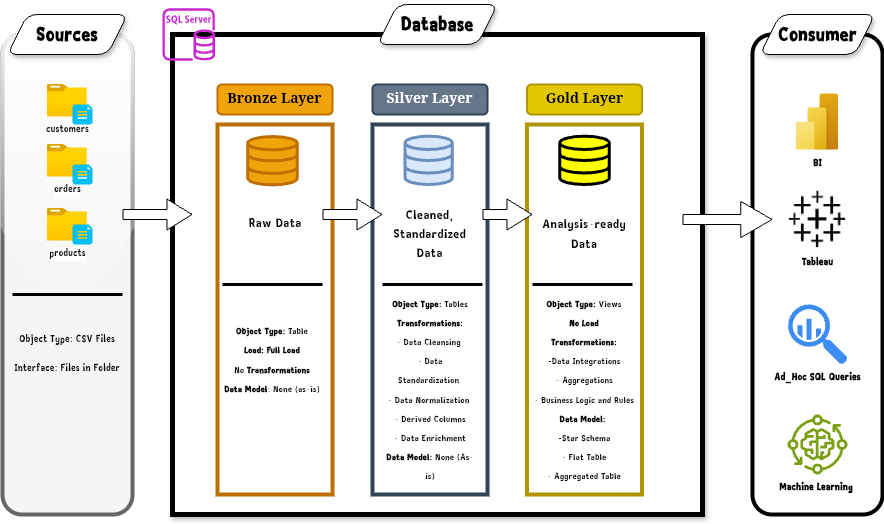

The diagram above was exported from draw.io. Its source (the exported page's mxGraphModel, read from the mxfile embedded in the PNG):
<mxGraphModel dx="349" dy="709" grid="1" gridSize="10" guides="1" tooltips="1" connect="1" arrows="1" fold="1" page="1" pageScale="1" pageWidth="850" pageHeight="1100" math="0" shadow="0">
  <root>
    <mxCell id="0" />
    <mxCell id="1" parent="0" />
    <mxCell id="yNp7zuCMrevy8VL0N6Sy-2" value="" style="whiteSpace=wrap;html=1;movable=0;resizable=0;rotatable=0;deletable=0;editable=0;locked=1;connectable=0;strokeWidth=5;fillColor=default;strokeColor=light-dark(#000000,#8A8A8A);shadow=1;rounded=0;" parent="1" vertex="1">
      <mxGeometry x="200" y="360" width="530" height="480" as="geometry" />
    </mxCell>
    <mxCell id="yNp7zuCMrevy8VL0N6Sy-32" value="" style="whiteSpace=wrap;html=1;movable=0;resizable=0;rotatable=0;deletable=0;editable=0;locked=1;connectable=0;fillColor=none;strokeWidth=4;strokeColor=light-dark(#B09500,#FFFF66);fontColor=#000000;" parent="1" vertex="1">
      <mxGeometry x="554.5" y="450" width="115" height="370" as="geometry" />
    </mxCell>
    <mxCell id="yNp7zuCMrevy8VL0N6Sy-1" value="" style="whiteSpace=wrap;html=1;movable=0;resizable=0;rotatable=0;deletable=0;editable=0;locked=1;connectable=0;glass=1;rounded=1;fillColor=#f5f5f5;fontColor=#333333;strokeColor=light-dark(#666666,#532121);strokeWidth=4;" parent="1" vertex="1">
      <mxGeometry x="30" y="360" width="130" height="480" as="geometry" />
    </mxCell>
    <mxCell id="yNp7zuCMrevy8VL0N6Sy-3" value="" style="whiteSpace=wrap;html=1;movable=0;resizable=0;rotatable=0;deletable=0;editable=0;locked=1;connectable=0;fillColor=none;strokeWidth=4;rounded=0;shadow=0;glass=0;strokeColor=#BD7000;fontColor=#000000;" parent="1" vertex="1">
      <mxGeometry x="245" y="450" width="115" height="370" as="geometry" />
    </mxCell>
    <mxCell id="yNp7zuCMrevy8VL0N6Sy-4" value="" style="whiteSpace=wrap;html=1;movable=0;resizable=0;rotatable=0;deletable=0;editable=0;locked=1;connectable=0;strokeWidth=4;perimeterSpacing=0;rounded=1;gradientColor=none;fillColor=light-dark(#FFFFFF,#FBFBFB);strokeColor=light-dark(#000000,#0B7E2D);" parent="1" vertex="1">
      <mxGeometry x="780" y="360" width="130" height="480" as="geometry" />
    </mxCell>
    <mxCell id="yNp7zuCMrevy8VL0N6Sy-5" value="Sources" style="shape=parallelogram;perimeter=parallelogramPerimeter;whiteSpace=wrap;html=1;fixedSize=1;movable=0;resizable=0;rotatable=0;deletable=0;editable=0;locked=1;connectable=0;fillColor=default;strokeColor=default;shadow=1;rounded=1;align=center;verticalAlign=middle;fontFamily=Garamond;fontSize=23;fontColor=default;fontStyle=1;gradientColor=none;" parent="1" vertex="1">
      <mxGeometry x="35" y="340" width="120" height="40" as="geometry" />
    </mxCell>
    <mxCell id="yNp7zuCMrevy8VL0N6Sy-6" value="Database" style="shape=parallelogram;perimeter=parallelogramPerimeter;whiteSpace=wrap;html=1;fixedSize=1;movable=0;resizable=0;rotatable=0;deletable=0;editable=0;locked=1;connectable=0;rounded=1;shadow=1;align=center;verticalAlign=middle;fontFamily=Garamond;fontSize=23;fontColor=default;fillColor=default;gradientColor=none;fontStyle=1" parent="1" vertex="1">
      <mxGeometry x="405" y="330" width="120" height="40" as="geometry" />
    </mxCell>
    <mxCell id="yNp7zuCMrevy8VL0N6Sy-7" value="Consumer" style="shape=parallelogram;perimeter=parallelogramPerimeter;whiteSpace=wrap;html=1;fixedSize=1;movable=0;resizable=0;rotatable=0;deletable=0;editable=0;locked=1;connectable=0;rounded=1;shadow=1;align=center;verticalAlign=middle;fontFamily=Garamond;fontSize=23;fontColor=default;fillColor=default;gradientColor=none;strokeColor=default;fontStyle=1;" parent="1" vertex="1">
      <mxGeometry x="787.5" y="340" width="115" height="40" as="geometry" />
    </mxCell>
    <mxCell id="yNp7zuCMrevy8VL0N6Sy-8" value="Bronze Layer" style="whiteSpace=wrap;html=1;movable=0;resizable=0;rotatable=0;deletable=0;editable=0;locked=1;connectable=0;fillColor=#f0a30a;rounded=1;fontFamily=Georgia;labelBorderColor=none;fontColor=#000000;fontSize=14;fontStyle=1;strokeWidth=2;strokeColor=#BD7000;" parent="1" vertex="1">
      <mxGeometry x="245" y="410" width="115" height="30" as="geometry" />
    </mxCell>
    <mxCell id="yNp7zuCMrevy8VL0N6Sy-9" value="Silver Layer" style="whiteSpace=wrap;html=1;movable=0;resizable=0;rotatable=0;deletable=0;editable=0;locked=1;connectable=0;fillColor=#647687;fontColor=#ffffff;fontStyle=1;fontFamily=Georgia;labelBorderColor=none;fontSize=14;rounded=1;strokeWidth=2;strokeColor=#314354;" parent="1" vertex="1">
      <mxGeometry x="400" y="410" width="115" height="30" as="geometry" />
    </mxCell>
    <mxCell id="yNp7zuCMrevy8VL0N6Sy-10" value="" style="whiteSpace=wrap;html=1;movable=0;resizable=0;rotatable=0;deletable=0;editable=0;locked=1;connectable=0;fillColor=none;strokeWidth=4;strokeColor=#314354;fontColor=#ffffff;" parent="1" vertex="1">
      <mxGeometry x="400" y="450" width="115" height="370" as="geometry" />
    </mxCell>
    <mxCell id="yNp7zuCMrevy8VL0N6Sy-11" value="customers" style="image;aspect=fixed;html=1;points=[];align=center;fontSize=12;image=img/lib/azure2/general/Folder_Blank.svg;movable=0;resizable=0;rotatable=0;deletable=0;editable=0;locked=1;connectable=0;" parent="1" vertex="1">
      <mxGeometry x="75" y="410" width="40" height="32.46" as="geometry" />
    </mxCell>
    <mxCell id="yNp7zuCMrevy8VL0N6Sy-12" value="" style="verticalLabelPosition=bottom;html=1;verticalAlign=top;align=center;strokeColor=none;fillColor=#00BEF2;shape=mxgraph.azure.file_2;pointerEvents=1;movable=0;resizable=0;rotatable=0;deletable=0;editable=0;locked=1;connectable=0;" parent="1" vertex="1">
      <mxGeometry x="100" y="430" width="20" height="20" as="geometry" />
    </mxCell>
    <mxCell id="yNp7zuCMrevy8VL0N6Sy-13" value="orders" style="image;aspect=fixed;html=1;points=[];align=center;fontSize=12;image=img/lib/azure2/general/Folder_Blank.svg;movable=0;resizable=0;rotatable=0;deletable=0;editable=0;locked=1;connectable=0;" parent="1" vertex="1">
      <mxGeometry x="75" y="470" width="40" height="32.46" as="geometry" />
    </mxCell>
    <mxCell id="yNp7zuCMrevy8VL0N6Sy-14" value="" style="verticalLabelPosition=bottom;html=1;verticalAlign=top;align=center;strokeColor=none;fillColor=#00BEF2;shape=mxgraph.azure.file_2;pointerEvents=1;movable=0;resizable=0;rotatable=0;deletable=0;editable=0;locked=1;connectable=0;" parent="1" vertex="1">
      <mxGeometry x="100" y="490" width="20" height="20" as="geometry" />
    </mxCell>
    <mxCell id="yNp7zuCMrevy8VL0N6Sy-15" value="products" style="image;aspect=fixed;html=1;points=[];align=center;fontSize=12;image=img/lib/azure2/general/Folder_Blank.svg;movable=0;resizable=0;rotatable=0;deletable=0;editable=0;locked=1;connectable=0;" parent="1" vertex="1">
      <mxGeometry x="75" y="534" width="40" height="32.46" as="geometry" />
    </mxCell>
    <mxCell id="yNp7zuCMrevy8VL0N6Sy-16" value="" style="verticalLabelPosition=bottom;html=1;verticalAlign=top;align=center;strokeColor=none;fillColor=#00BEF2;shape=mxgraph.azure.file_2;pointerEvents=1;movable=0;resizable=0;rotatable=0;deletable=0;editable=0;locked=1;connectable=0;" parent="1" vertex="1">
      <mxGeometry x="100" y="550" width="20" height="20" as="geometry" />
    </mxCell>
    <mxCell id="yNp7zuCMrevy8VL0N6Sy-17" value="" style="endArrow=none;html=1;rounded=0;fontSize=12;startSize=8;endSize=8;curved=1;strokeWidth=3;movable=1;resizable=1;rotatable=1;deletable=1;editable=1;locked=0;connectable=1;" parent="1" edge="1">
      <mxGeometry width="50" height="50" relative="1" as="geometry">
        <mxPoint x="40" y="620" as="sourcePoint" />
        <mxPoint x="150" y="620" as="targetPoint" />
        <Array as="points" />
      </mxGeometry>
    </mxCell>
    <mxCell id="yNp7zuCMrevy8VL0N6Sy-18" value="Object Type: CSV Files&lt;div&gt;&lt;br&gt;&lt;div&gt;Interface: Files in Folder&lt;/div&gt;&lt;/div&gt;" style="text;strokeColor=none;align=center;fillColor=none;html=1;verticalAlign=middle;whiteSpace=wrap;rounded=0;fontSize=12;movable=0;resizable=0;rotatable=0;deletable=0;editable=0;locked=1;connectable=0;" parent="1" vertex="1">
      <mxGeometry x="30" y="650" width="130" height="60" as="geometry" />
    </mxCell>
    <mxCell id="yNp7zuCMrevy8VL0N6Sy-19" value="" style="html=1;verticalLabelPosition=bottom;align=center;labelBackgroundColor=#ffffff;verticalAlign=top;strokeWidth=3;strokeColor=#6c8ebf;shadow=0;dashed=0;shape=mxgraph.ios7.icons.data;fillColor=#dae8fc;movable=0;resizable=0;rotatable=0;deletable=0;editable=0;locked=1;connectable=0;" parent="1" vertex="1">
      <mxGeometry x="432.63" y="461.67999999999995" width="47.25" height="48.32" as="geometry" />
    </mxCell>
    <mxCell id="yNp7zuCMrevy8VL0N6Sy-20" value="" style="html=1;verticalLabelPosition=bottom;align=center;labelBackgroundColor=#ffffff;verticalAlign=top;strokeWidth=3;strokeColor=light-dark(#000000,#16456F);shadow=0;dashed=0;shape=mxgraph.ios7.icons.data;fillColor=light-dark(#FFFF00,#FFFF00);movable=0;resizable=0;rotatable=0;deletable=0;editable=0;locked=1;connectable=0;" parent="1" vertex="1">
      <mxGeometry x="587.25" y="461.68" width="49.5" height="48.32" as="geometry" />
    </mxCell>
    <mxCell id="yNp7zuCMrevy8VL0N6Sy-21" value="" style="shape=flexArrow;endArrow=classic;html=1;rounded=0;fontSize=12;startSize=8;endSize=8;curved=1;fillColor=light-dark(#FFFFFF,#007FFF);movable=0;resizable=0;rotatable=0;deletable=0;editable=0;locked=1;connectable=0;" parent="1" edge="1">
      <mxGeometry width="50" height="50" relative="1" as="geometry">
        <mxPoint x="150" y="540" as="sourcePoint" />
        <mxPoint x="220" y="540" as="targetPoint" />
      </mxGeometry>
    </mxCell>
    <mxCell id="yNp7zuCMrevy8VL0N6Sy-22" value="" style="shape=flexArrow;endArrow=classic;html=1;rounded=0;fontSize=12;startSize=8;endSize=10.063157894736843;curved=1;fillColor=light-dark(#FFFFFF,#007FFF);movable=0;resizable=0;rotatable=0;deletable=0;editable=0;locked=1;connectable=0;endWidth=25.263157894736842;" parent="1" edge="1">
      <mxGeometry width="50" height="50" relative="1" as="geometry">
        <mxPoint x="710" y="545" as="sourcePoint" />
        <mxPoint x="800" y="545" as="targetPoint" />
      </mxGeometry>
    </mxCell>
    <mxCell id="yNp7zuCMrevy8VL0N6Sy-23" value="Raw Data" style="text;strokeColor=none;align=center;fillColor=none;html=1;verticalAlign=middle;whiteSpace=wrap;rounded=0;fontSize=16;movable=0;resizable=0;rotatable=0;deletable=0;editable=0;locked=1;connectable=0;" parent="1" vertex="1">
      <mxGeometry x="272.5" y="534" width="60" height="30" as="geometry" />
    </mxCell>
    <mxCell id="yNp7zuCMrevy8VL0N6Sy-24" value="Cleaned, Standardized Data" style="text;strokeColor=none;align=center;fillColor=none;html=1;verticalAlign=middle;whiteSpace=wrap;rounded=0;fontSize=16;movable=0;resizable=0;rotatable=0;deletable=0;editable=0;locked=1;connectable=0;" parent="1" vertex="1">
      <mxGeometry x="406.25" y="545" width="102.5" height="30" as="geometry" />
    </mxCell>
    <mxCell id="yNp7zuCMrevy8VL0N6Sy-25" value="" style="shape=flexArrow;endArrow=classic;html=1;rounded=0;fontSize=12;startSize=8;endSize=8;curved=1;fillColor=light-dark(#FFFFFF,#007FFF);movable=0;resizable=0;rotatable=0;deletable=0;editable=0;locked=1;connectable=0;" parent="1" edge="1">
      <mxGeometry width="50" height="50" relative="1" as="geometry">
        <mxPoint x="350" y="540" as="sourcePoint" />
        <mxPoint x="410" y="540" as="targetPoint" />
      </mxGeometry>
    </mxCell>
    <mxCell id="yNp7zuCMrevy8VL0N6Sy-26" value="" style="endArrow=none;html=1;rounded=0;fontSize=12;startSize=8;endSize=8;curved=1;strokeWidth=3;movable=1;resizable=1;rotatable=1;deletable=1;editable=1;locked=0;connectable=1;" parent="1" edge="1">
      <mxGeometry width="50" height="50" relative="1" as="geometry">
        <mxPoint x="250" y="610" as="sourcePoint" />
        <mxPoint x="350" y="610" as="targetPoint" />
        <Array as="points" />
      </mxGeometry>
    </mxCell>
    <mxCell id="yNp7zuCMrevy8VL0N6Sy-27" value="" style="endArrow=none;html=1;rounded=0;fontSize=12;startSize=8;endSize=8;curved=1;strokeWidth=3;movable=1;resizable=1;rotatable=1;deletable=1;editable=1;locked=0;connectable=1;" parent="1" edge="1">
      <mxGeometry width="50" height="50" relative="1" as="geometry">
        <mxPoint x="410" y="610" as="sourcePoint" />
        <mxPoint x="510" y="610" as="targetPoint" />
        <Array as="points" />
      </mxGeometry>
    </mxCell>
    <mxCell id="yNp7zuCMrevy8VL0N6Sy-28" value="&lt;font style=&quot;font-size: 11px;&quot;&gt;&lt;b&gt;Object&lt;/b&gt; &lt;b&gt;Type:&lt;/b&gt;&amp;nbsp;Table&lt;/font&gt;&lt;div&gt;&lt;span style=&quot;font-size: 11px; background-color: transparent; color: light-dark(rgb(0, 0, 0), rgb(255, 255, 255));&quot;&gt;&lt;b&gt;Load: Full Load&lt;/b&gt;&lt;/span&gt;&lt;/div&gt;&lt;div&gt;&lt;span style=&quot;font-size: 11px; background-color: transparent; color: light-dark(rgb(0, 0, 0), rgb(255, 255, 255));&quot;&gt;No &lt;b&gt;Transformations&lt;/b&gt;&lt;/span&gt;&lt;/div&gt;&lt;div&gt;&lt;span style=&quot;font-size: 11px;&quot;&gt;&lt;b&gt;Data&lt;/b&gt; &lt;b&gt;Model&lt;/b&gt;: None (as-is)&lt;/span&gt;&lt;/div&gt;" style="text;strokeColor=none;align=center;fillColor=none;html=1;verticalAlign=middle;whiteSpace=wrap;rounded=0;fontSize=16;movable=0;resizable=0;rotatable=0;deletable=0;editable=0;locked=1;connectable=0;" parent="1" vertex="1">
      <mxGeometry x="250" y="640" width="100" height="90" as="geometry" />
    </mxCell>
    <mxCell id="yNp7zuCMrevy8VL0N6Sy-29" value="&lt;font style=&quot;font-size: 11px;&quot;&gt;&lt;b&gt;Object&lt;/b&gt; &lt;b&gt;Type:&lt;/b&gt;&amp;nbsp;Tables&lt;/font&gt;&lt;div&gt;&lt;span style=&quot;background-color: transparent; color: light-dark(rgb(0, 0, 0), rgb(255, 255, 255)); font-size: 11px;&quot;&gt;&lt;b&gt;Transformations:&lt;/b&gt;&lt;/span&gt;&lt;/div&gt;&lt;div&gt;&lt;span style=&quot;background-color: transparent; color: light-dark(rgb(0, 0, 0), rgb(255, 255, 255)); font-size: 11px;&quot;&gt;- Data Cleansing&amp;nbsp;&lt;/span&gt;&lt;/div&gt;&lt;div&gt;&lt;span style=&quot;background-color: transparent; color: light-dark(rgb(0, 0, 0), rgb(255, 255, 255)); font-size: 11px;&quot;&gt;- Data Standardization&amp;nbsp;&lt;/span&gt;&lt;/div&gt;&lt;div&gt;&lt;span style=&quot;background-color: transparent; color: light-dark(rgb(0, 0, 0), rgb(255, 255, 255)); font-size: 11px;&quot;&gt;- Data Normalization&amp;nbsp;&lt;/span&gt;&lt;/div&gt;&lt;div&gt;&lt;span style=&quot;background-color: transparent; color: light-dark(rgb(0, 0, 0), rgb(255, 255, 255)); font-size: 11px;&quot;&gt;- Derived Columns&lt;/span&gt;&lt;/div&gt;&lt;div&gt;&lt;span style=&quot;font-size: 11px;&quot;&gt;- Data Enrichment&lt;/span&gt;&lt;/div&gt;&lt;div&gt;&lt;span style=&quot;font-size: 11px;&quot;&gt;&lt;b&gt;Data Model: &lt;/b&gt;None (As-is)&lt;/span&gt;&lt;/div&gt;" style="text;strokeColor=none;align=center;fillColor=none;html=1;verticalAlign=middle;whiteSpace=wrap;rounded=0;fontSize=16;movable=0;resizable=0;rotatable=0;deletable=0;editable=0;locked=1;connectable=0;" parent="1" vertex="1">
      <mxGeometry x="412.5" y="700" width="90" height="30" as="geometry" />
    </mxCell>
    <mxCell id="yNp7zuCMrevy8VL0N6Sy-30" value="" style="html=1;verticalLabelPosition=bottom;align=center;labelBackgroundColor=#ffffff;verticalAlign=top;strokeWidth=3;strokeColor=#BD7000;shadow=0;dashed=0;shape=mxgraph.ios7.icons.data;fillColor=#f0a30a;movable=0;resizable=0;rotatable=0;deletable=0;editable=0;locked=1;connectable=0;fontColor=#000000;" parent="1" vertex="1">
      <mxGeometry x="275.25" y="462.06999999999994" width="49.5" height="48.32" as="geometry" />
    </mxCell>
    <mxCell id="yNp7zuCMrevy8VL0N6Sy-31" value="Gold Layer" style="whiteSpace=wrap;html=1;movable=0;resizable=0;rotatable=0;deletable=0;editable=0;locked=1;connectable=0;fillColor=light-dark(#E3C800,#FFFF00);fontColor=light-dark(#000000,#000000);fontStyle=1;fontFamily=Georgia;labelBorderColor=none;fontSize=14;rounded=1;strokeWidth=2;strokeColor=#B09500;" parent="1" vertex="1">
      <mxGeometry x="554.5" y="410" width="115" height="30" as="geometry" />
    </mxCell>
    <mxCell id="yNp7zuCMrevy8VL0N6Sy-33" value="Analysis-ready Data" style="text;strokeColor=none;align=center;fillColor=none;html=1;verticalAlign=middle;whiteSpace=wrap;rounded=0;fontSize=16;movable=0;resizable=0;rotatable=0;deletable=0;editable=0;locked=1;connectable=0;" parent="1" vertex="1">
      <mxGeometry x="562.25" y="545" width="99.5" height="30" as="geometry" />
    </mxCell>
    <mxCell id="yNp7zuCMrevy8VL0N6Sy-34" value="" style="endArrow=none;html=1;rounded=0;fontSize=12;startSize=8;endSize=8;curved=1;strokeWidth=3;movable=1;resizable=1;rotatable=1;deletable=1;editable=1;locked=0;connectable=1;" parent="1" edge="1">
      <mxGeometry width="50" height="50" relative="1" as="geometry">
        <mxPoint x="560" y="610" as="sourcePoint" />
        <mxPoint x="660" y="610" as="targetPoint" />
        <Array as="points" />
      </mxGeometry>
    </mxCell>
    <mxCell id="yNp7zuCMrevy8VL0N6Sy-35" value="" style="shape=flexArrow;endArrow=classic;html=1;rounded=0;fontSize=12;startSize=8;endSize=8;curved=1;fillColor=light-dark(#FFFFFF,#007FFF);movable=0;resizable=0;rotatable=0;deletable=0;editable=0;locked=1;connectable=0;" parent="1" edge="1">
      <mxGeometry width="50" height="50" relative="1" as="geometry">
        <mxPoint x="510" y="540" as="sourcePoint" />
        <mxPoint x="560" y="540" as="targetPoint" />
      </mxGeometry>
    </mxCell>
    <mxCell id="yNp7zuCMrevy8VL0N6Sy-36" value="&lt;font style=&quot;font-size: 11px;&quot;&gt;&lt;b style=&quot;&quot;&gt;Object Type: &lt;/b&gt;Views&lt;/font&gt;&lt;div&gt;&lt;b&gt;&lt;font style=&quot;font-size: 11px;&quot;&gt;No Load&lt;/font&gt;&lt;/b&gt;&lt;/div&gt;&lt;div&gt;&lt;b&gt;&lt;font style=&quot;font-size: 11px;&quot;&gt;Transformations:&lt;/font&gt;&lt;/b&gt;&lt;/div&gt;&lt;div&gt;&lt;font style=&quot;font-size: 11px;&quot;&gt;&lt;b&gt;-&lt;/b&gt;Data Integrations&lt;/font&gt;&lt;/div&gt;&lt;div&gt;&lt;font style=&quot;font-size: 11px;&quot;&gt;- Aggregations&lt;/font&gt;&lt;/div&gt;&lt;div&gt;&lt;font style=&quot;font-size: 11px;&quot;&gt;- Business Logic and Rules&lt;/font&gt;&lt;/div&gt;&lt;div&gt;&lt;b&gt;&lt;font style=&quot;font-size: 11px;&quot;&gt;Data Model:&amp;nbsp;&lt;/font&gt;&lt;/b&gt;&lt;/div&gt;&lt;div&gt;&lt;font style=&quot;font-size: 11px;&quot;&gt;&lt;b&gt;-&lt;/b&gt;Star Schema&lt;/font&gt;&lt;/div&gt;&lt;div&gt;&lt;font style=&quot;font-size: 11px;&quot;&gt;- Flat Table&lt;/font&gt;&lt;/div&gt;&lt;div&gt;&lt;font style=&quot;font-size: 11px;&quot;&gt;- Aggregated Table&lt;/font&gt;&lt;/div&gt;" style="text;strokeColor=none;align=center;fillColor=none;html=1;verticalAlign=middle;whiteSpace=wrap;rounded=0;fontSize=16;movable=0;resizable=0;rotatable=0;deletable=0;editable=0;locked=1;connectable=0;" parent="1" vertex="1">
      <mxGeometry x="557.87" y="700" width="108.25" height="30" as="geometry" />
    </mxCell>
    <mxCell id="yNp7zuCMrevy8VL0N6Sy-37" value="Tableau" style="shape=image;html=1;verticalAlign=top;verticalLabelPosition=bottom;labelBackgroundColor=none;imageAspect=0;aspect=fixed;image=https://cdn1.iconfinder.com/data/icons/ionicons-fill-vol-2/512/logo-tableau-128.png;fontColor=light-dark(#000000,#000000);fontStyle=1;movable=0;resizable=0;rotatable=0;deletable=0;editable=0;locked=1;connectable=0;" parent="1" vertex="1">
      <mxGeometry x="815" y="515" width="60" height="60" as="geometry" />
    </mxCell>
    <mxCell id="yNp7zuCMrevy8VL0N6Sy-38" value="&lt;b&gt;BI&lt;/b&gt;" style="image;aspect=fixed;html=1;points=[];align=center;fontSize=12;image=img/lib/azure2/power_platform/PowerBI.svg;fontColor=light-dark(#000000,#000000);labelBackgroundColor=none;movable=0;resizable=0;rotatable=0;deletable=0;editable=0;locked=1;connectable=0;" parent="1" vertex="1">
      <mxGeometry x="823.75" y="419.17" width="42.5" height="56.67" as="geometry" />
    </mxCell>
    <mxCell id="yNp7zuCMrevy8VL0N6Sy-39" value="&lt;font style=&quot;color: light-dark(rgb(0, 0, 0), rgb(0, 0, 0));&quot;&gt;&lt;b&gt;Ad_Hoc SQL Queries&lt;/b&gt;&lt;/font&gt;" style="sketch=0;html=1;aspect=fixed;strokeColor=none;shadow=0;fillColor=#3B8DF1;verticalAlign=top;labelPosition=center;verticalLabelPosition=bottom;shape=mxgraph.gcp2.big_query;movable=0;resizable=0;rotatable=0;deletable=0;editable=0;locked=1;connectable=0;" parent="1" vertex="1">
      <mxGeometry x="815.6" y="630" width="59.4" height="60" as="geometry" />
    </mxCell>
    <mxCell id="yNp7zuCMrevy8VL0N6Sy-40" value="&lt;b&gt;&lt;font style=&quot;color: light-dark(rgb(0, 0, 0), rgb(0, 0, 0));&quot;&gt;Machine Learning&amp;nbsp;&lt;/font&gt;&lt;/b&gt;" style="sketch=0;outlineConnect=0;fontColor=#232F3E;gradientColor=none;fillColor=#7AA116;strokeColor=none;dashed=0;verticalLabelPosition=bottom;verticalAlign=top;align=center;html=1;fontSize=12;fontStyle=0;aspect=fixed;pointerEvents=1;shape=mxgraph.aws4.iot_greengrass_component_machine_learning;movable=0;resizable=0;rotatable=0;deletable=0;editable=0;locked=1;connectable=0;" parent="1" vertex="1">
      <mxGeometry x="815" y="740" width="60" height="60" as="geometry" />
    </mxCell>
    <mxCell id="yNp7zuCMrevy8VL0N6Sy-41" value="" style="sketch=0;outlineConnect=0;fontColor=#232F3E;gradientColor=none;fillColor=#C925D1;strokeColor=none;dashed=0;verticalLabelPosition=bottom;verticalAlign=top;align=center;html=1;fontSize=12;fontStyle=0;aspect=fixed;pointerEvents=1;shape=mxgraph.aws4.rds_sql_server_instance;movable=0;resizable=0;rotatable=0;deletable=0;editable=0;locked=1;connectable=0;" parent="1" vertex="1">
      <mxGeometry x="190" y="333.75" width="52.5" height="52.5" as="geometry" />
    </mxCell>
  </root>
</mxGraphModel>